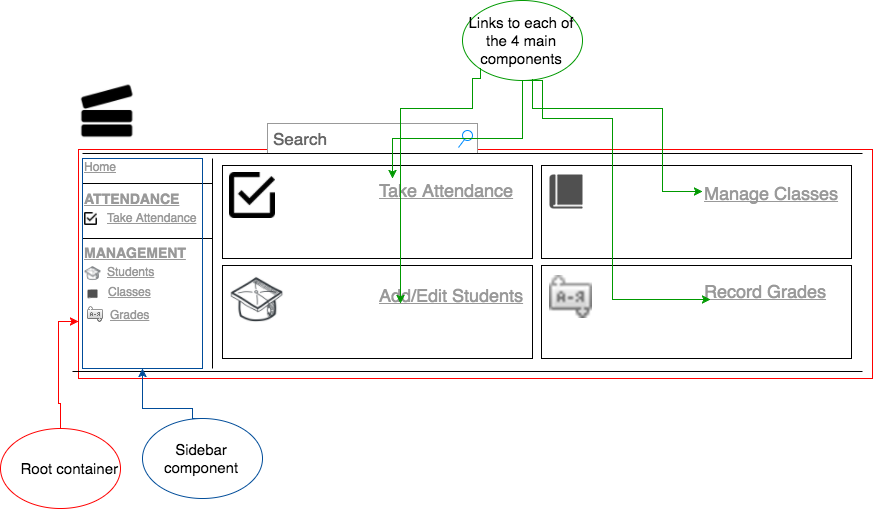

The diagram above was exported from draw.io. Its source (the exported page's mxGraphModel, read from the mxfile embedded in the PNG):
<mxGraphModel dx="1488" dy="1034" grid="1" gridSize="10" guides="1" tooltips="1" connect="1" arrows="1" fold="1" page="0" pageScale="1" pageWidth="826" pageHeight="1169" background="#ffffff" math="0" shadow="0">
  <root>
    <mxCell id="0" style=";html=1;" />
    <mxCell id="1" style=";html=1;" parent="0" />
    <mxCell id="153" value="" style="whiteSpace=wrap;html=1;fontSize=15;align=right;strokeColor=#FF0000;" vertex="1" parent="1">
      <mxGeometry x="16" y="101" width="794" height="229" as="geometry" />
    </mxCell>
    <mxCell id="22" value="" style="line;direction=south;strokeWidth=1;html=1;" parent="1" vertex="1">
      <mxGeometry x="145" y="110" width="10" height="210" as="geometry" />
    </mxCell>
    <mxCell id="25" value="Search" style="strokeWidth=1;shape=mxgraph.mockup.forms.searchBox;strokeColor=#999999;mainText=;strokeColor2=#008cff;fontColor=#666666;fontSize=17;align=left;spacingLeft=3;html=1;" parent="1" vertex="1">
      <mxGeometry x="204.99999999999983" y="75" width="210.0000000000001" height="30" as="geometry" />
    </mxCell>
    <mxCell id="23" value="" style="line;strokeWidth=1;html=1;" parent="1" vertex="1">
      <mxGeometry x="20" y="100" width="780" height="10" as="geometry" />
    </mxCell>
    <mxCell id="31" value="" style="line;strokeWidth=1;html=1;" parent="1" vertex="1">
      <mxGeometry x="19.999999999999936" y="130.00000000000006" width="130.00000000000006" height="10" as="geometry" />
    </mxCell>
    <mxCell id="32" value="Home" style="text;spacingTop=-5;fontColor=#999999;fontStyle=4;html=1;" parent="1" vertex="1">
      <mxGeometry x="20.00000000000003" y="110.00000000000013" width="30" height="20" as="geometry" />
    </mxCell>
    <mxCell id="68" value="ATTENDANCE" style="text;spacingTop=-5;fontColor=#999999;fontStyle=5;fontSize=14;html=1;" parent="1" vertex="1">
      <mxGeometry x="19.999999999999808" y="141.00000000000003" width="30" height="20" as="geometry" />
    </mxCell>
    <mxCell id="69" value="Take Attendance" style="text;spacingTop=-5;fontColor=#999999;fontStyle=4;html=1;" parent="1" vertex="1">
      <mxGeometry x="43.00000000000006" y="161.00000000000009" width="30" height="20" as="geometry" />
    </mxCell>
    <mxCell id="93" value="" style="line;strokeWidth=1;html=1;" parent="1" vertex="1">
      <mxGeometry x="19.999999999999968" y="185.00000000000063" width="130.00000000000006" height="10" as="geometry" />
    </mxCell>
    <mxCell id="94" value="MANAGEMENT" style="text;spacingTop=-5;fontColor=#999999;fontStyle=5;fontSize=14;html=1;" parent="1" vertex="1">
      <mxGeometry x="19.99999999999984" y="195.00000000000057" width="30" height="20" as="geometry" />
    </mxCell>
    <mxCell id="95" value="Students" style="text;spacingTop=-5;fontColor=#999999;fontStyle=4;html=1;" parent="1" vertex="1">
      <mxGeometry x="43.000000000000085" y="215.00000000000068" width="30" height="20" as="geometry" />
    </mxCell>
    <mxCell id="96" value="Classes" style="text;spacingTop=-5;fontColor=#999999;fontStyle=4;html=1;" parent="1" vertex="1">
      <mxGeometry x="44.000000000000185" y="235.00000000000057" width="30" height="20" as="geometry" />
    </mxCell>
    <mxCell id="120" value="" style="line;strokeWidth=1;html=1;" parent="1" vertex="1">
      <mxGeometry x="9.99999999999978" y="318" width="790.0000000000002" height="10" as="geometry" />
    </mxCell>
    <mxCell id="127" value="" style="shape=image;html=1;verticalAlign=top;verticalLabelPosition=bottom;labelBackgroundColor=#ffffff;imageAspect=0;aspect=fixed;image=https://cdn1.iconfinder.com/data/icons/material-core/18/check-box-outline-128.png" parent="1" vertex="1">
      <mxGeometry x="22" y="164" width="13" height="13" as="geometry" />
    </mxCell>
    <mxCell id="128" value="" style="shape=image;html=1;verticalAlign=top;verticalLabelPosition=bottom;labelBackgroundColor=#ffffff;imageAspect=0;aspect=fixed;image=https://cdn2.iconfinder.com/data/icons/hand-drawn-academic-icons-2/300/handdrawn-graduation-cap-128.png" parent="1" vertex="1">
      <mxGeometry x="22" y="217" width="17" height="17" as="geometry" />
    </mxCell>
    <mxCell id="129" value="" style="shadow=0;dashed=0;html=1;strokeColor=none;fillColor=#505050;labelPosition=center;verticalLabelPosition=bottom;verticalAlign=top;shape=mxgraph.office.concepts.book_journal;" parent="1" vertex="1">
      <mxGeometry x="25" y="241" width="10" height="9" as="geometry" />
    </mxCell>
    <mxCell id="130" value="" style="shape=image;html=1;verticalAlign=top;verticalLabelPosition=bottom;labelBackgroundColor=#ffffff;imageAspect=0;aspect=fixed;image=https://cdn4.iconfinder.com/data/icons/miu/24/editor-books-library-collection-glyph-128.png;rotation=-90;" parent="1" vertex="1">
      <mxGeometry x="17" y="32" width="58" height="58" as="geometry" />
    </mxCell>
    <mxCell id="131" value="Grades" style="text;spacingTop=-5;fontColor=#999999;fontStyle=4;html=1;" parent="1" vertex="1">
      <mxGeometry x="46.000000000000185" y="258.00000000000057" width="30" height="20" as="geometry" />
    </mxCell>
    <mxCell id="134" value="" style="shape=image;html=1;verticalAlign=top;verticalLabelPosition=bottom;labelBackgroundColor=#ffffff;imageAspect=0;aspect=fixed;image=https://cdn2.iconfinder.com/data/icons/ledicons/sort_alphabet.png" parent="1" vertex="1">
      <mxGeometry x="25" y="258" width="16" height="16" as="geometry" />
    </mxCell>
    <mxCell id="135" value="" style="whiteSpace=wrap;html=1;" parent="1" vertex="1">
      <mxGeometry x="160" y="117" width="310" height="93" as="geometry" />
    </mxCell>
    <mxCell id="136" value="" style="whiteSpace=wrap;html=1;" parent="1" vertex="1">
      <mxGeometry x="160" y="217" width="310" height="93" as="geometry" />
    </mxCell>
    <mxCell id="137" value="" style="whiteSpace=wrap;html=1;" parent="1" vertex="1">
      <mxGeometry x="479" y="217" width="310" height="93" as="geometry" />
    </mxCell>
    <mxCell id="138" value="" style="whiteSpace=wrap;html=1;" parent="1" vertex="1">
      <mxGeometry x="479" y="117" width="310" height="93" as="geometry" />
    </mxCell>
    <mxCell id="142" value="" style="shape=image;html=1;verticalAlign=top;verticalLabelPosition=bottom;labelBackgroundColor=#ffffff;imageAspect=0;aspect=fixed;image=https://cdn1.iconfinder.com/data/icons/material-core/18/check-box-outline-128.png" parent="1" vertex="1">
      <mxGeometry x="167" y="124" width="46" height="46" as="geometry" />
    </mxCell>
    <mxCell id="140" value="Take Attendance" style="text;spacingTop=-5;fontColor=#999999;fontStyle=4;html=1;fontSize=18;" parent="1" vertex="1">
      <mxGeometry x="315.00000000000006" y="130.00000000000009" width="30" height="20" as="geometry" />
    </mxCell>
    <mxCell id="146" value="Add/Edit Students" style="text;spacingTop=-5;fontColor=#999999;fontStyle=4;html=1;fontSize=18;" parent="1" vertex="1">
      <mxGeometry x="315.0000000000001" y="235.00000000000068" width="30" height="20" as="geometry" />
    </mxCell>
    <mxCell id="147" value="" style="shape=image;html=1;verticalAlign=top;verticalLabelPosition=bottom;labelBackgroundColor=#ffffff;imageAspect=0;aspect=fixed;image=https://cdn2.iconfinder.com/data/icons/hand-drawn-academic-icons-2/300/handdrawn-graduation-cap-128.png" parent="1" vertex="1">
      <mxGeometry x="167" y="225" width="55" height="55" as="geometry" />
    </mxCell>
    <mxCell id="148" value="Manage Classes" style="text;spacingTop=-5;fontColor=#999999;fontStyle=4;html=1;fontSize=18;" parent="1" vertex="1">
      <mxGeometry x="640.0000000000002" y="133.00000000000057" width="30" height="20" as="geometry" />
    </mxCell>
    <mxCell id="149" value="" style="shadow=0;dashed=0;html=1;strokeColor=none;fillColor=#505050;labelPosition=center;verticalLabelPosition=bottom;verticalAlign=top;shape=mxgraph.office.concepts.book_journal;" parent="1" vertex="1">
      <mxGeometry x="487" y="126" width="33" height="34" as="geometry" />
    </mxCell>
    <mxCell id="151" value="&lt;font style=&quot;font-size: 18px&quot;&gt;Record Grades&lt;/font&gt;" style="text;spacingTop=-5;fontColor=#999999;fontStyle=4;html=1;" parent="1" vertex="1">
      <mxGeometry x="640.0000000000002" y="231.00000000000057" width="30" height="20" as="geometry" />
    </mxCell>
    <mxCell id="152" value="" style="shape=image;html=1;verticalAlign=top;verticalLabelPosition=bottom;labelBackgroundColor=#ffffff;imageAspect=0;aspect=fixed;image=https://cdn2.iconfinder.com/data/icons/ledicons/sort_alphabet.png" parent="1" vertex="1">
      <mxGeometry x="487" y="227" width="43" height="43" as="geometry" />
    </mxCell>
    <mxCell id="155" style="edgeStyle=orthogonalEdgeStyle;rounded=0;html=1;entryX=0;entryY=0.75;jettySize=auto;orthogonalLoop=1;fontSize=15;strokeColor=#FF0000;" edge="1" parent="1" source="154" target="153">
      <mxGeometry relative="1" as="geometry">
        <Array as="points">
          <mxPoint x="-2" y="355" />
          <mxPoint x="-4" y="355" />
          <mxPoint x="-4" y="273" />
        </Array>
      </mxGeometry>
    </mxCell>
    <mxCell id="154" value="Root container" style="ellipse;whiteSpace=wrap;html=1;strokeColor=#FF0000;fontSize=15;align=right;" vertex="1" parent="1">
      <mxGeometry x="-62" y="380" width="120" height="80" as="geometry" />
    </mxCell>
    <mxCell id="156" value="" style="whiteSpace=wrap;html=1;strokeColor=#004C99;fontSize=15;align=right;fillColor=none;" vertex="1" parent="1">
      <mxGeometry x="20" y="110" width="120" height="210" as="geometry" />
    </mxCell>
    <mxCell id="157" style="edgeStyle=orthogonalEdgeStyle;rounded=0;html=1;entryX=0.5;entryY=1;jettySize=auto;orthogonalLoop=1;fontSize=15;strokeColor=#004C99;exitX=0.5;exitY=0;" edge="1" source="158" parent="1" target="156">
      <mxGeometry relative="1" as="geometry">
        <mxPoint x="273" y="360" as="targetPoint" />
        <Array as="points">
          <mxPoint x="130" y="370" />
          <mxPoint x="130" y="360" />
          <mxPoint x="80" y="360" />
        </Array>
      </mxGeometry>
    </mxCell>
    <mxCell id="158" value="&lt;div style=&quot;text-align: center&quot;&gt;&lt;span&gt;Sidebar component&lt;/span&gt;&lt;/div&gt;" style="ellipse;whiteSpace=wrap;html=1;strokeColor=#004C99;fontSize=15;align=right;" vertex="1" parent="1">
      <mxGeometry x="80" y="370" width="120" height="80" as="geometry" />
    </mxCell>
    <mxCell id="159" style="edgeStyle=orthogonalEdgeStyle;rounded=0;html=1;jettySize=auto;orthogonalLoop=1;fontSize=15;strokeColor=#009900;exitX=0.5;exitY=1;" edge="1" source="160" parent="1" target="140">
      <mxGeometry relative="1" as="geometry">
        <mxPoint x="660" y="370" as="targetPoint" />
        <Array as="points">
          <mxPoint x="460" y="90" />
          <mxPoint x="330" y="90" />
        </Array>
      </mxGeometry>
    </mxCell>
    <mxCell id="160" value="&lt;div style=&quot;text-align: center&quot;&gt;&lt;span&gt;Links to each of the 4 main components&lt;/span&gt;&lt;/div&gt;" style="ellipse;whiteSpace=wrap;html=1;strokeColor=#009900;fontSize=15;align=right;" vertex="1" parent="1">
      <mxGeometry x="400" y="-48" width="120" height="80" as="geometry" />
    </mxCell>
    <mxCell id="161" style="edgeStyle=orthogonalEdgeStyle;rounded=0;html=1;jettySize=auto;orthogonalLoop=1;fontSize=15;strokeColor=#009900;exitX=0.583;exitY=0.988;exitPerimeter=0;" edge="1" parent="1" source="160" target="148">
      <mxGeometry relative="1" as="geometry">
        <mxPoint x="340" y="140" as="targetPoint" />
        <Array as="points">
          <mxPoint x="470" y="60" />
          <mxPoint x="600" y="60" />
          <mxPoint x="600" y="143" />
        </Array>
        <mxPoint x="470" y="42" as="sourcePoint" />
      </mxGeometry>
    </mxCell>
    <mxCell id="162" style="edgeStyle=orthogonalEdgeStyle;rounded=0;html=1;jettySize=auto;orthogonalLoop=1;fontSize=15;strokeColor=#009900;exitX=0.5;exitY=1;entryX=0.25;entryY=1;" edge="1" parent="1" source="160" target="151">
      <mxGeometry relative="1" as="geometry">
        <mxPoint x="650" y="153" as="targetPoint" />
        <Array as="points">
          <mxPoint x="480" y="32" />
          <mxPoint x="480" y="70" />
          <mxPoint x="550" y="70" />
          <mxPoint x="550" y="251" />
        </Array>
        <mxPoint x="480" y="41" as="sourcePoint" />
      </mxGeometry>
    </mxCell>
    <mxCell id="163" style="edgeStyle=orthogonalEdgeStyle;rounded=0;html=1;jettySize=auto;orthogonalLoop=1;fontSize=15;strokeColor=#009900;entryX=0.75;entryY=1;exitX=0;exitY=1;" edge="1" parent="1" source="160" target="146">
      <mxGeometry relative="1" as="geometry">
        <mxPoint x="658" y="261" as="targetPoint" />
        <Array as="points">
          <mxPoint x="418" y="30" />
          <mxPoint x="410" y="30" />
          <mxPoint x="410" y="60" />
          <mxPoint x="338" y="60" />
        </Array>
        <mxPoint x="470" y="30" as="sourcePoint" />
      </mxGeometry>
    </mxCell>
  </root>
</mxGraphModel>